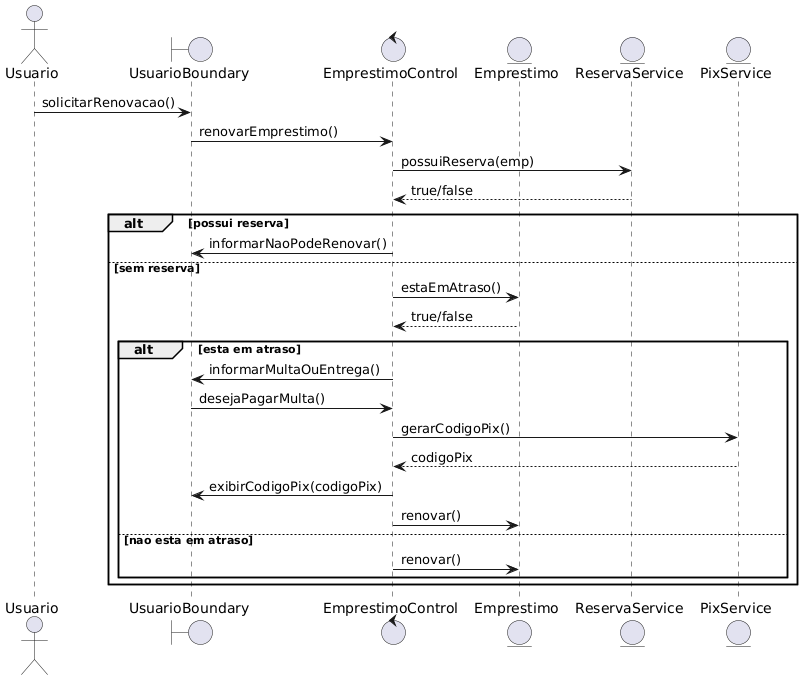

The diagram above was rendered by PlantUML. Its source (embedded in the PNG):
@startuml
actor Usuario
boundary UsuarioBoundary
control EmprestimoControl
entity Emprestimo
entity ReservaService
entity PixService

Usuario -> UsuarioBoundary : solicitarRenovacao()
UsuarioBoundary -> EmprestimoControl : renovarEmprestimo()
EmprestimoControl -> ReservaService : possuiReserva(emp)
ReservaService --> EmprestimoControl : true/false

alt possui reserva
    EmprestimoControl -> UsuarioBoundary : informarNaoPodeRenovar()
else sem reserva
    EmprestimoControl -> Emprestimo : estaEmAtraso()
    Emprestimo --> EmprestimoControl : true/false

    alt esta em atraso
        EmprestimoControl -> UsuarioBoundary : informarMultaOuEntrega()

        UsuarioBoundary -> EmprestimoControl : desejaPagarMulta()
        EmprestimoControl -> PixService : gerarCodigoPix()
        PixService --> EmprestimoControl : codigoPix
        EmprestimoControl -> UsuarioBoundary : exibirCodigoPix(codigoPix)

        EmprestimoControl -> Emprestimo : renovar()
    else nao esta em atraso
        EmprestimoControl -> Emprestimo : renovar()
    end
end
@enduml